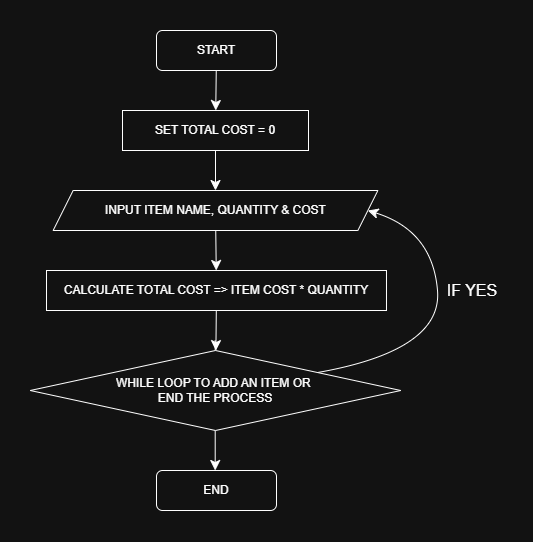

The diagram above was exported from draw.io. Its source (the exported page's mxGraphModel, read from the mxfile embedded in the PNG):
<mxGraphModel dx="509" dy="562" grid="1" gridSize="10" guides="1" tooltips="1" connect="1" arrows="1" fold="1" page="1" pageScale="1" pageWidth="827" pageHeight="1169" math="0" shadow="0">
  <root>
    <mxCell id="WIyWlLk6GJQsqaUBKTNV-0" />
    <mxCell id="WIyWlLk6GJQsqaUBKTNV-1" parent="WIyWlLk6GJQsqaUBKTNV-0" />
    <mxCell id="t6YGTo0y0heSR_wPqXfF-13" value="" style="edgeStyle=none;curved=1;rounded=0;orthogonalLoop=1;jettySize=auto;html=1;fontSize=12;startSize=8;endSize=8;" edge="1" parent="WIyWlLk6GJQsqaUBKTNV-1" source="t6YGTo0y0heSR_wPqXfF-0" target="t6YGTo0y0heSR_wPqXfF-11">
      <mxGeometry relative="1" as="geometry" />
    </mxCell>
    <mxCell id="t6YGTo0y0heSR_wPqXfF-0" value="START" style="rounded=1;whiteSpace=wrap;html=1;" vertex="1" parent="WIyWlLk6GJQsqaUBKTNV-1">
      <mxGeometry x="354" y="160" width="120" height="40" as="geometry" />
    </mxCell>
    <mxCell id="t6YGTo0y0heSR_wPqXfF-15" value="" style="edgeStyle=none;curved=1;rounded=0;orthogonalLoop=1;jettySize=auto;html=1;fontSize=12;startSize=8;endSize=8;" edge="1" parent="WIyWlLk6GJQsqaUBKTNV-1" source="t6YGTo0y0heSR_wPqXfF-11" target="t6YGTo0y0heSR_wPqXfF-14">
      <mxGeometry relative="1" as="geometry" />
    </mxCell>
    <mxCell id="t6YGTo0y0heSR_wPqXfF-11" value="SET TOTAL COST = 0" style="rounded=0;whiteSpace=wrap;html=1;" vertex="1" parent="WIyWlLk6GJQsqaUBKTNV-1">
      <mxGeometry x="320" y="240" width="186" height="40" as="geometry" />
    </mxCell>
    <mxCell id="t6YGTo0y0heSR_wPqXfF-22" value="" style="edgeStyle=none;curved=1;rounded=0;orthogonalLoop=1;jettySize=auto;html=1;fontSize=12;startSize=8;endSize=8;" edge="1" parent="WIyWlLk6GJQsqaUBKTNV-1" source="t6YGTo0y0heSR_wPqXfF-14" target="t6YGTo0y0heSR_wPqXfF-21">
      <mxGeometry relative="1" as="geometry" />
    </mxCell>
    <mxCell id="t6YGTo0y0heSR_wPqXfF-14" value="INPUT ITEM NAME, QUANTITY &amp;amp; COST" style="shape=parallelogram;perimeter=parallelogramPerimeter;whiteSpace=wrap;html=1;fixedSize=1;rounded=0;" vertex="1" parent="WIyWlLk6GJQsqaUBKTNV-1">
      <mxGeometry x="250.63" y="320" width="324.75" height="40" as="geometry" />
    </mxCell>
    <mxCell id="t6YGTo0y0heSR_wPqXfF-24" value="" style="edgeStyle=none;curved=1;rounded=0;orthogonalLoop=1;jettySize=auto;html=1;fontSize=12;startSize=8;endSize=8;" edge="1" parent="WIyWlLk6GJQsqaUBKTNV-1" source="t6YGTo0y0heSR_wPqXfF-21" target="t6YGTo0y0heSR_wPqXfF-23">
      <mxGeometry relative="1" as="geometry" />
    </mxCell>
    <mxCell id="t6YGTo0y0heSR_wPqXfF-21" value="CALCULATE TOTAL COST =&amp;gt; ITEM COST * QUANTITY" style="rounded=0;whiteSpace=wrap;html=1;" vertex="1" parent="WIyWlLk6GJQsqaUBKTNV-1">
      <mxGeometry x="244" y="400" width="339.99" height="40" as="geometry" />
    </mxCell>
    <mxCell id="t6YGTo0y0heSR_wPqXfF-26" value="" style="edgeStyle=none;curved=1;rounded=0;orthogonalLoop=1;jettySize=auto;html=1;fontSize=12;startSize=8;endSize=8;entryX=1;entryY=0.5;entryDx=0;entryDy=0;" edge="1" parent="WIyWlLk6GJQsqaUBKTNV-1" source="t6YGTo0y0heSR_wPqXfF-23" target="t6YGTo0y0heSR_wPqXfF-14">
      <mxGeometry relative="1" as="geometry">
        <mxPoint x="850" y="390" as="targetPoint" />
        <Array as="points">
          <mxPoint x="640" y="480" />
          <mxPoint x="630" y="360" />
        </Array>
      </mxGeometry>
    </mxCell>
    <mxCell id="t6YGTo0y0heSR_wPqXfF-29" value="" style="edgeStyle=none;curved=1;rounded=0;orthogonalLoop=1;jettySize=auto;html=1;fontSize=12;startSize=8;endSize=8;" edge="1" parent="WIyWlLk6GJQsqaUBKTNV-1">
      <mxGeometry relative="1" as="geometry">
        <mxPoint x="412.6999999999999" y="470" as="sourcePoint" />
        <mxPoint x="412.7" y="600" as="targetPoint" />
      </mxGeometry>
    </mxCell>
    <mxCell id="t6YGTo0y0heSR_wPqXfF-23" value="WHILE LOOP TO ADD AN ITEM OR&amp;nbsp;&lt;div&gt;END THE PROCESS&lt;/div&gt;" style="rhombus;whiteSpace=wrap;html=1;rounded=0;" vertex="1" parent="WIyWlLk6GJQsqaUBKTNV-1">
      <mxGeometry x="227.75" y="480" width="370.5" height="80" as="geometry" />
    </mxCell>
    <mxCell id="t6YGTo0y0heSR_wPqXfF-27" value="END" style="rounded=1;whiteSpace=wrap;html=1;" vertex="1" parent="WIyWlLk6GJQsqaUBKTNV-1">
      <mxGeometry x="354" y="600" width="120" height="40" as="geometry" />
    </mxCell>
    <mxCell id="t6YGTo0y0heSR_wPqXfF-30" value="IF YES" style="text;strokeColor=none;fillColor=none;html=1;align=center;verticalAlign=middle;whiteSpace=wrap;rounded=0;fontSize=16;" vertex="1" parent="WIyWlLk6GJQsqaUBKTNV-1">
      <mxGeometry x="640" y="405" width="60" height="30" as="geometry" />
    </mxCell>
  </root>
</mxGraphModel>